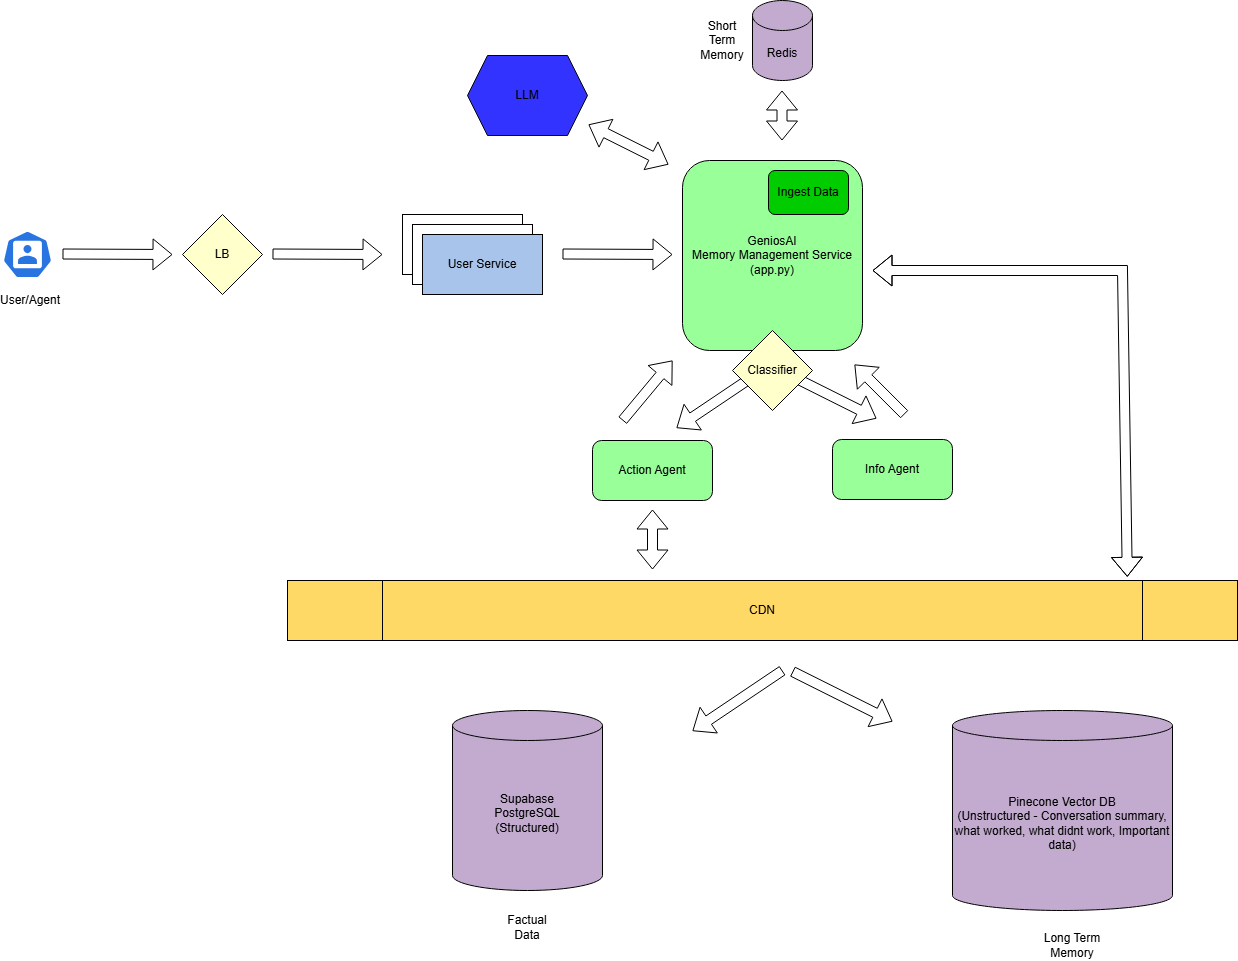

The diagram above was exported from draw.io. Its source (the exported page's mxGraphModel, read from the mxfile embedded in the PNG):
<mxGraphModel dx="2074" dy="1042" grid="1" gridSize="10" guides="1" tooltips="1" connect="1" arrows="1" fold="1" page="1" pageScale="1" pageWidth="850" pageHeight="1100" math="0" shadow="0">
  <root>
    <mxCell id="0" />
    <mxCell id="1" parent="0" />
    <mxCell id="dsq_9GSK_DyWAQ6EOLth-1" value="" style="aspect=fixed;sketch=0;html=1;dashed=0;whitespace=wrap;verticalLabelPosition=bottom;verticalAlign=top;fillColor=#2875E2;strokeColor=#ffffff;points=[[0.005,0.63,0],[0.1,0.2,0],[0.9,0.2,0],[0.5,0,0],[0.995,0.63,0],[0.72,0.99,0],[0.5,1,0],[0.28,0.99,0]];shape=mxgraph.kubernetes.icon2;prIcon=user" vertex="1" parent="1">
      <mxGeometry x="40" y="310" width="50" height="48" as="geometry" />
    </mxCell>
    <mxCell id="dsq_9GSK_DyWAQ6EOLth-2" value="" style="shape=flexArrow;endArrow=classic;html=1;rounded=0;" edge="1" parent="1">
      <mxGeometry width="50" height="50" relative="1" as="geometry">
        <mxPoint x="100" y="333.5" as="sourcePoint" />
        <mxPoint x="210" y="334" as="targetPoint" />
      </mxGeometry>
    </mxCell>
    <mxCell id="dsq_9GSK_DyWAQ6EOLth-3" value="LB" style="rhombus;whiteSpace=wrap;html=1;fillColor=#FFFFCC;" vertex="1" parent="1">
      <mxGeometry x="220" y="294" width="80" height="80" as="geometry" />
    </mxCell>
    <mxCell id="dsq_9GSK_DyWAQ6EOLth-4" value="" style="rounded=0;whiteSpace=wrap;html=1;" vertex="1" parent="1">
      <mxGeometry x="440" y="294" width="120" height="60" as="geometry" />
    </mxCell>
    <mxCell id="dsq_9GSK_DyWAQ6EOLth-5" value="" style="shape=flexArrow;endArrow=classic;html=1;rounded=0;" edge="1" parent="1">
      <mxGeometry width="50" height="50" relative="1" as="geometry">
        <mxPoint x="310" y="333.5" as="sourcePoint" />
        <mxPoint x="420" y="334" as="targetPoint" />
      </mxGeometry>
    </mxCell>
    <mxCell id="dsq_9GSK_DyWAQ6EOLth-6" value="" style="rounded=0;whiteSpace=wrap;html=1;" vertex="1" parent="1">
      <mxGeometry x="450" y="304" width="120" height="60" as="geometry" />
    </mxCell>
    <mxCell id="dsq_9GSK_DyWAQ6EOLth-7" value="User Service" style="rounded=0;whiteSpace=wrap;html=1;fillColor=#A9C4EB;" vertex="1" parent="1">
      <mxGeometry x="460" y="314" width="120" height="60" as="geometry" />
    </mxCell>
    <mxCell id="dsq_9GSK_DyWAQ6EOLth-8" value="Redis" style="shape=cylinder3;whiteSpace=wrap;html=1;boundedLbl=1;backgroundOutline=1;size=15;fillColor=#C3ABD0;" vertex="1" parent="1">
      <mxGeometry x="790" y="80" width="60" height="80" as="geometry" />
    </mxCell>
    <mxCell id="dsq_9GSK_DyWAQ6EOLth-9" value="Short Term Memory" style="text;html=1;align=center;verticalAlign=middle;whiteSpace=wrap;rounded=0;" vertex="1" parent="1">
      <mxGeometry x="730" y="105" width="60" height="30" as="geometry" />
    </mxCell>
    <mxCell id="dsq_9GSK_DyWAQ6EOLth-10" value="GeniosAI&lt;div&gt;Memory Management Service&lt;/div&gt;&lt;div&gt;(app.py)&lt;/div&gt;" style="rounded=1;whiteSpace=wrap;html=1;fillColor=#99FF99;" vertex="1" parent="1">
      <mxGeometry x="720" y="240" width="180" height="190" as="geometry" />
    </mxCell>
    <mxCell id="dsq_9GSK_DyWAQ6EOLth-11" value="" style="shape=flexArrow;endArrow=classic;html=1;rounded=0;" edge="1" parent="1">
      <mxGeometry width="50" height="50" relative="1" as="geometry">
        <mxPoint x="600" y="333.5" as="sourcePoint" />
        <mxPoint x="710" y="334" as="targetPoint" />
      </mxGeometry>
    </mxCell>
    <mxCell id="dsq_9GSK_DyWAQ6EOLth-12" value="Pinecone Vector DB&lt;div&gt;(Unstructured - Conversation summary, what worked, what didnt work, Important data)&lt;/div&gt;" style="shape=cylinder3;whiteSpace=wrap;html=1;boundedLbl=1;backgroundOutline=1;size=15;fillColor=#C3ABD0;" vertex="1" parent="1">
      <mxGeometry x="990" y="790" width="220" height="200" as="geometry" />
    </mxCell>
    <mxCell id="dsq_9GSK_DyWAQ6EOLth-13" value="Supabase&lt;div&gt;PostgreSQL&lt;/div&gt;&lt;div&gt;(Structured)&lt;/div&gt;" style="shape=cylinder3;whiteSpace=wrap;html=1;boundedLbl=1;backgroundOutline=1;size=15;fillColor=#C3ABD0;" vertex="1" parent="1">
      <mxGeometry x="490" y="790" width="150" height="180" as="geometry" />
    </mxCell>
    <mxCell id="dsq_9GSK_DyWAQ6EOLth-14" value="Action Agent" style="rounded=1;whiteSpace=wrap;html=1;fillColor=#99FF99;" vertex="1" parent="1">
      <mxGeometry x="630" y="520" width="120" height="60" as="geometry" />
    </mxCell>
    <mxCell id="dsq_9GSK_DyWAQ6EOLth-15" value="Info&amp;nbsp;&lt;span style=&quot;background-color: initial;&quot;&gt;Agent&lt;/span&gt;" style="rounded=1;whiteSpace=wrap;html=1;fillColor=#99FF99;" vertex="1" parent="1">
      <mxGeometry x="870" y="519" width="120" height="60" as="geometry" />
    </mxCell>
    <mxCell id="dsq_9GSK_DyWAQ6EOLth-16" value="" style="shape=flexArrow;endArrow=classic;html=1;rounded=0;" edge="1" parent="1">
      <mxGeometry width="50" height="50" relative="1" as="geometry">
        <mxPoint x="804" y="447" as="sourcePoint" />
        <mxPoint x="714" y="507.5" as="targetPoint" />
      </mxGeometry>
    </mxCell>
    <mxCell id="dsq_9GSK_DyWAQ6EOLth-17" value="" style="shape=flexArrow;endArrow=classic;html=1;rounded=0;" edge="1" parent="1">
      <mxGeometry width="50" height="50" relative="1" as="geometry">
        <mxPoint x="814" y="448" as="sourcePoint" />
        <mxPoint x="914" y="498" as="targetPoint" />
      </mxGeometry>
    </mxCell>
    <mxCell id="dsq_9GSK_DyWAQ6EOLth-18" value="Ingest Data" style="rounded=1;whiteSpace=wrap;html=1;fillColor=#00CC00;" vertex="1" parent="1">
      <mxGeometry x="806" y="250" width="80" height="44" as="geometry" />
    </mxCell>
    <mxCell id="dsq_9GSK_DyWAQ6EOLth-19" value="CDN" style="shape=process;whiteSpace=wrap;html=1;backgroundOutline=1;fillColor=#FFD966;" vertex="1" parent="1">
      <mxGeometry x="325" y="660" width="950" height="60" as="geometry" />
    </mxCell>
    <mxCell id="dsq_9GSK_DyWAQ6EOLth-20" value="Long Term Memory" style="text;html=1;align=center;verticalAlign=middle;whiteSpace=wrap;rounded=0;" vertex="1" parent="1">
      <mxGeometry x="1080" y="1010" width="60" height="30" as="geometry" />
    </mxCell>
    <mxCell id="dsq_9GSK_DyWAQ6EOLth-21" value="Factual Data" style="text;html=1;align=center;verticalAlign=middle;whiteSpace=wrap;rounded=0;" vertex="1" parent="1">
      <mxGeometry x="535" y="992" width="60" height="30" as="geometry" />
    </mxCell>
    <mxCell id="dsq_9GSK_DyWAQ6EOLth-23" value="" style="shape=flexArrow;endArrow=classic;startArrow=classic;html=1;rounded=0;entryX=0.884;entryY=-0.061;entryDx=0;entryDy=0;entryPerimeter=0;" edge="1" parent="1" target="dsq_9GSK_DyWAQ6EOLth-19">
      <mxGeometry width="100" height="100" relative="1" as="geometry">
        <mxPoint x="910" y="350" as="sourcePoint" />
        <mxPoint x="1090" y="350" as="targetPoint" />
        <Array as="points">
          <mxPoint x="1160" y="350" />
        </Array>
      </mxGeometry>
    </mxCell>
    <mxCell id="dsq_9GSK_DyWAQ6EOLth-25" value="" style="shape=flexArrow;endArrow=classic;html=1;rounded=0;" edge="1" parent="1">
      <mxGeometry width="50" height="50" relative="1" as="geometry">
        <mxPoint x="820" y="750" as="sourcePoint" />
        <mxPoint x="730" y="810.5" as="targetPoint" />
      </mxGeometry>
    </mxCell>
    <mxCell id="dsq_9GSK_DyWAQ6EOLth-26" value="" style="shape=flexArrow;endArrow=classic;html=1;rounded=0;" edge="1" parent="1">
      <mxGeometry width="50" height="50" relative="1" as="geometry">
        <mxPoint x="830" y="751" as="sourcePoint" />
        <mxPoint x="930" y="801" as="targetPoint" />
      </mxGeometry>
    </mxCell>
    <mxCell id="dsq_9GSK_DyWAQ6EOLth-27" value="" style="shape=flexArrow;endArrow=classic;startArrow=classic;html=1;rounded=0;" edge="1" parent="1">
      <mxGeometry width="100" height="100" relative="1" as="geometry">
        <mxPoint x="819.5" y="220" as="sourcePoint" />
        <mxPoint x="819.5" y="170" as="targetPoint" />
      </mxGeometry>
    </mxCell>
    <mxCell id="dsq_9GSK_DyWAQ6EOLth-28" value="Classifier" style="rhombus;whiteSpace=wrap;html=1;fillColor=#FFFFCC;" vertex="1" parent="1">
      <mxGeometry x="770" y="410" width="80" height="80" as="geometry" />
    </mxCell>
    <mxCell id="dsq_9GSK_DyWAQ6EOLth-29" value="" style="shape=flexArrow;endArrow=classic;startArrow=classic;html=1;rounded=0;" edge="1" parent="1">
      <mxGeometry width="100" height="100" relative="1" as="geometry">
        <mxPoint x="690" y="649" as="sourcePoint" />
        <mxPoint x="690" y="589" as="targetPoint" />
      </mxGeometry>
    </mxCell>
    <mxCell id="dsq_9GSK_DyWAQ6EOLth-30" value="User/Agent" style="text;html=1;align=center;verticalAlign=middle;whiteSpace=wrap;rounded=0;" vertex="1" parent="1">
      <mxGeometry x="38" y="365" width="60" height="30" as="geometry" />
    </mxCell>
    <mxCell id="dsq_9GSK_DyWAQ6EOLth-31" value="" style="shape=flexArrow;endArrow=classic;html=1;rounded=0;" edge="1" parent="1">
      <mxGeometry width="50" height="50" relative="1" as="geometry">
        <mxPoint x="942" y="494" as="sourcePoint" />
        <mxPoint x="892" y="444" as="targetPoint" />
      </mxGeometry>
    </mxCell>
    <mxCell id="dsq_9GSK_DyWAQ6EOLth-32" value="" style="shape=flexArrow;endArrow=classic;html=1;rounded=0;" edge="1" parent="1">
      <mxGeometry width="50" height="50" relative="1" as="geometry">
        <mxPoint x="660" y="500" as="sourcePoint" />
        <mxPoint x="710" y="440" as="targetPoint" />
      </mxGeometry>
    </mxCell>
    <mxCell id="dsq_9GSK_DyWAQ6EOLth-34" value="LLM" style="shape=hexagon;perimeter=hexagonPerimeter2;whiteSpace=wrap;html=1;fixedSize=1;fillColor=#3333FF;" vertex="1" parent="1">
      <mxGeometry x="505" y="135" width="120" height="80" as="geometry" />
    </mxCell>
    <mxCell id="dsq_9GSK_DyWAQ6EOLth-35" value="" style="shape=flexArrow;endArrow=classic;startArrow=classic;html=1;rounded=0;" edge="1" parent="1">
      <mxGeometry width="100" height="100" relative="1" as="geometry">
        <mxPoint x="626" y="204" as="sourcePoint" />
        <mxPoint x="706" y="244" as="targetPoint" />
      </mxGeometry>
    </mxCell>
  </root>
</mxGraphModel>